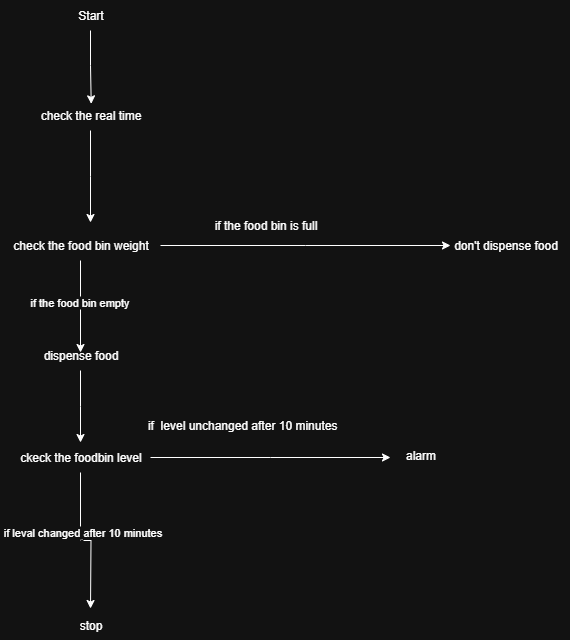

The diagram above was exported from draw.io. Its source (the exported page's mxGraphModel, read from the mxfile embedded in the PNG):
<mxGraphModel dx="786" dy="1597" grid="1" gridSize="10" guides="1" tooltips="1" connect="1" arrows="1" fold="1" page="1" pageScale="1" pageWidth="850" pageHeight="1100" math="0" shadow="0">
  <root>
    <mxCell id="0" />
    <mxCell id="1" parent="0" />
    <mxCell id="ILl3K677zd1q9BUb39tS-4" style="edgeStyle=orthogonalEdgeStyle;rounded=0;orthogonalLoop=1;jettySize=auto;html=1;" parent="1" source="ILl3K677zd1q9BUb39tS-3" edge="1">
      <mxGeometry relative="1" as="geometry">
        <mxPoint x="370" y="150" as="targetPoint" />
      </mxGeometry>
    </mxCell>
    <mxCell id="ILl3K677zd1q9BUb39tS-3" value="check the real time" style="text;html=1;align=center;verticalAlign=middle;resizable=0;points=[];autosize=1;strokeColor=none;fillColor=none;" parent="1" vertex="1">
      <mxGeometry x="310" y="28" width="120" height="30" as="geometry" />
    </mxCell>
    <mxCell id="ILl3K677zd1q9BUb39tS-6" style="edgeStyle=orthogonalEdgeStyle;rounded=0;orthogonalLoop=1;jettySize=auto;html=1;" parent="1" source="ILl3K677zd1q9BUb39tS-5" edge="1">
      <mxGeometry relative="1" as="geometry">
        <mxPoint x="730" y="173" as="targetPoint" />
      </mxGeometry>
    </mxCell>
    <mxCell id="ILl3K677zd1q9BUb39tS-10" style="edgeStyle=orthogonalEdgeStyle;rounded=0;orthogonalLoop=1;jettySize=auto;html=1;" parent="1" source="ILl3K677zd1q9BUb39tS-5" edge="1">
      <mxGeometry relative="1" as="geometry">
        <mxPoint x="360" y="280" as="targetPoint" />
      </mxGeometry>
    </mxCell>
    <mxCell id="ILl3K677zd1q9BUb39tS-12" value="if the food bin empty" style="edgeLabel;html=1;align=center;verticalAlign=middle;resizable=0;points=[];" parent="ILl3K677zd1q9BUb39tS-10" vertex="1" connectable="0">
      <mxGeometry x="-0.1063" y="-2" relative="1" as="geometry">
        <mxPoint as="offset" />
      </mxGeometry>
    </mxCell>
    <mxCell id="ILl3K677zd1q9BUb39tS-5" value="check the food bin weight" style="text;html=1;align=center;verticalAlign=middle;resizable=0;points=[];autosize=1;strokeColor=none;fillColor=none;" parent="1" vertex="1">
      <mxGeometry x="280" y="158" width="160" height="30" as="geometry" />
    </mxCell>
    <mxCell id="ILl3K677zd1q9BUb39tS-7" value="&amp;nbsp; &amp;nbsp; &amp;nbsp; &amp;nbsp; &amp;nbsp; &amp;nbsp; &amp;nbsp; &amp;nbsp; &amp;nbsp; &amp;nbsp; &amp;nbsp;if the food bin is full" style="text;html=1;align=center;verticalAlign=middle;resizable=0;points=[];autosize=1;strokeColor=none;fillColor=none;" parent="1" vertex="1">
      <mxGeometry x="410" y="138" width="200" height="30" as="geometry" />
    </mxCell>
    <mxCell id="ILl3K677zd1q9BUb39tS-9" value="don't dispense food" style="text;html=1;align=center;verticalAlign=middle;resizable=0;points=[];autosize=1;strokeColor=none;fillColor=none;" parent="1" vertex="1">
      <mxGeometry x="720" y="158" width="130" height="30" as="geometry" />
    </mxCell>
    <mxCell id="ILl3K677zd1q9BUb39tS-14" style="edgeStyle=orthogonalEdgeStyle;rounded=0;orthogonalLoop=1;jettySize=auto;html=1;" parent="1" source="ILl3K677zd1q9BUb39tS-13" edge="1">
      <mxGeometry relative="1" as="geometry">
        <mxPoint x="360" y="370" as="targetPoint" />
      </mxGeometry>
    </mxCell>
    <mxCell id="ILl3K677zd1q9BUb39tS-13" value="dispense food" style="text;html=1;align=center;verticalAlign=middle;resizable=0;points=[];autosize=1;strokeColor=none;fillColor=none;" parent="1" vertex="1">
      <mxGeometry x="310" y="268" width="100" height="30" as="geometry" />
    </mxCell>
    <mxCell id="ILl3K677zd1q9BUb39tS-16" style="edgeStyle=orthogonalEdgeStyle;rounded=0;orthogonalLoop=1;jettySize=auto;html=1;" parent="1" source="ILl3K677zd1q9BUb39tS-15" edge="1">
      <mxGeometry relative="1" as="geometry">
        <mxPoint x="370" y="536" as="targetPoint" />
      </mxGeometry>
    </mxCell>
    <mxCell id="ILl3K677zd1q9BUb39tS-20" value="l" style="edgeLabel;html=1;align=center;verticalAlign=middle;resizable=0;points=[];" parent="ILl3K677zd1q9BUb39tS-16" vertex="1" connectable="0">
      <mxGeometry x="-0.149" relative="1" as="geometry">
        <mxPoint as="offset" />
      </mxGeometry>
    </mxCell>
    <mxCell id="ILl3K677zd1q9BUb39tS-21" value="if leval changed after 10 minutes" style="edgeLabel;html=1;align=center;verticalAlign=middle;resizable=0;points=[];" parent="ILl3K677zd1q9BUb39tS-16" vertex="1" connectable="0">
      <mxGeometry x="-0.19" y="1" relative="1" as="geometry">
        <mxPoint as="offset" />
      </mxGeometry>
    </mxCell>
    <mxCell id="ILl3K677zd1q9BUb39tS-17" style="edgeStyle=orthogonalEdgeStyle;rounded=0;orthogonalLoop=1;jettySize=auto;html=1;" parent="1" source="ILl3K677zd1q9BUb39tS-15" edge="1">
      <mxGeometry relative="1" as="geometry">
        <mxPoint x="670" y="385" as="targetPoint" />
      </mxGeometry>
    </mxCell>
    <mxCell id="ILl3K677zd1q9BUb39tS-15" value="ckeck the foodbin level" style="text;html=1;align=center;verticalAlign=middle;resizable=0;points=[];autosize=1;strokeColor=none;fillColor=none;" parent="1" vertex="1">
      <mxGeometry x="290" y="370" width="140" height="30" as="geometry" />
    </mxCell>
    <mxCell id="ILl3K677zd1q9BUb39tS-18" value="&amp;nbsp; &amp;nbsp; &amp;nbsp; &amp;nbsp; &amp;nbsp; &amp;nbsp; &amp;nbsp; &amp;nbsp; &amp;nbsp; &amp;nbsp;if&amp;nbsp; level unchanged after 10 minutes" style="text;html=1;align=center;verticalAlign=middle;resizable=0;points=[];autosize=1;strokeColor=none;fillColor=none;" parent="1" vertex="1">
      <mxGeometry x="350" y="338" width="280" height="30" as="geometry" />
    </mxCell>
    <mxCell id="ILl3K677zd1q9BUb39tS-19" value="alarm" style="text;html=1;align=center;verticalAlign=middle;resizable=0;points=[];autosize=1;strokeColor=none;fillColor=none;" parent="1" vertex="1">
      <mxGeometry x="675" y="368" width="50" height="30" as="geometry" />
    </mxCell>
    <mxCell id="ILl3K677zd1q9BUb39tS-22" value="stop" style="text;html=1;align=center;verticalAlign=middle;resizable=0;points=[];autosize=1;strokeColor=none;fillColor=none;" parent="1" vertex="1">
      <mxGeometry x="345" y="538" width="50" height="30" as="geometry" />
    </mxCell>
    <mxCell id="ILl3K677zd1q9BUb39tS-24" value="Start" style="text;html=1;align=center;verticalAlign=middle;resizable=0;points=[];autosize=1;strokeColor=none;fillColor=none;" parent="1" vertex="1">
      <mxGeometry x="345" y="-72" width="50" height="30" as="geometry" />
    </mxCell>
    <mxCell id="ILl3K677zd1q9BUb39tS-26" style="edgeStyle=orthogonalEdgeStyle;rounded=0;orthogonalLoop=1;jettySize=auto;html=1;entryX=0.506;entryY=0.111;entryDx=0;entryDy=0;entryPerimeter=0;" parent="1" source="ILl3K677zd1q9BUb39tS-24" target="ILl3K677zd1q9BUb39tS-3" edge="1">
      <mxGeometry relative="1" as="geometry" />
    </mxCell>
  </root>
</mxGraphModel>